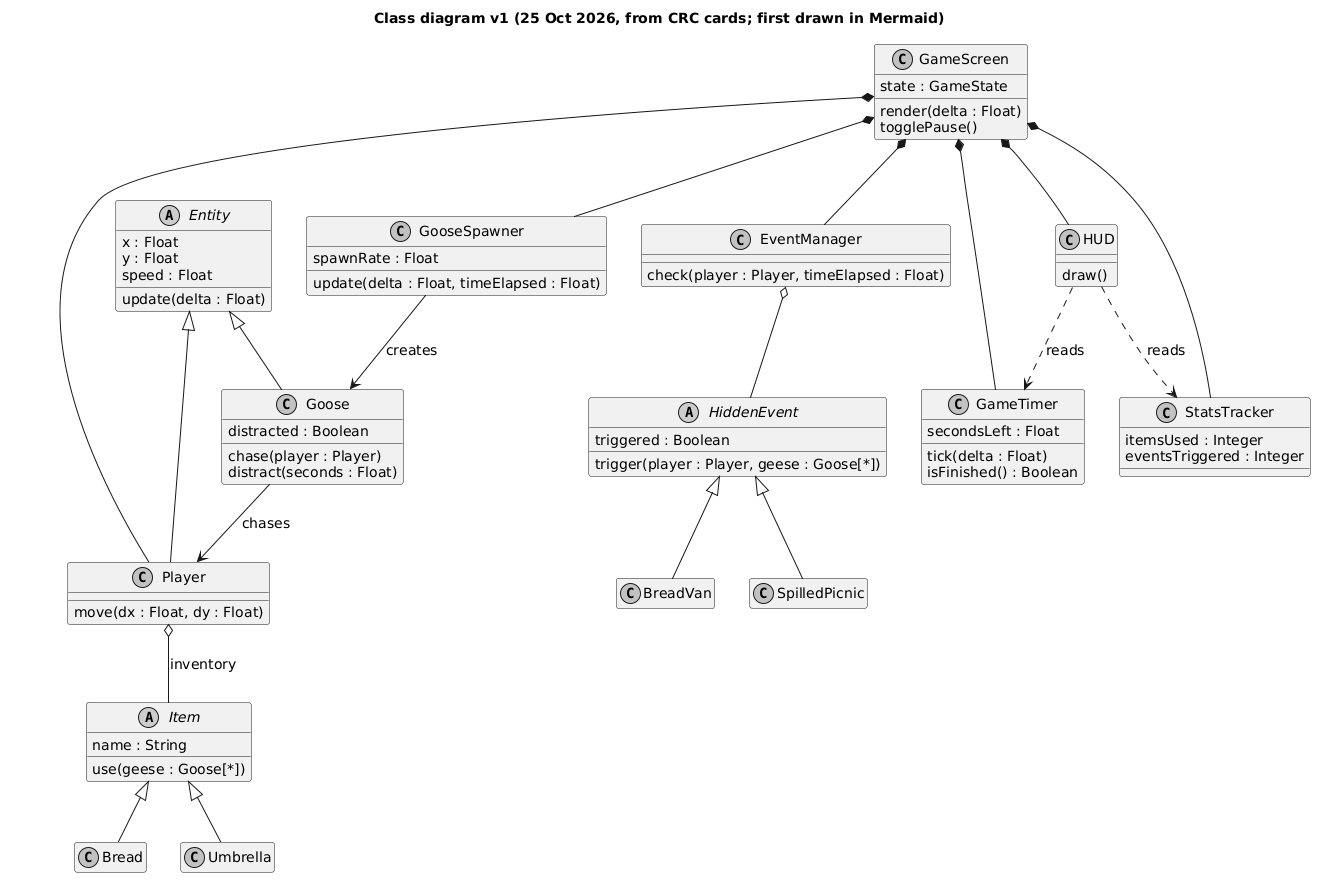

The diagram above was rendered by PlantUML. Its source (embedded in the PNG):
@startuml
skinparam defaultFontName Arial
skinparam defaultFontSize 14
skinparam shadowing false
skinparam classAttributeIconSize 0
skinparam monochrome true
title Class diagram v1 (25 Oct 2026, from CRC cards; first drawn in Mermaid)

class GameScreen {
  state : GameState
  render(delta : Float)
  togglePause()
}
abstract class Entity {
  x : Float
  y : Float
  speed : Float
  update(delta : Float)
}
class Player {
  move(dx : Float, dy : Float)
}
class Goose {
  distracted : Boolean
  chase(player : Player)
  distract(seconds : Float)
}
class GooseSpawner {
  spawnRate : Float
  update(delta : Float, timeElapsed : Float)
}
abstract class Item {
  name : String
  use(geese : Goose[*])
}
abstract class HiddenEvent {
  triggered : Boolean
  trigger(player : Player, geese : Goose[*])
}
class EventManager {
  check(player : Player, timeElapsed : Float)
}
class GameTimer {
  secondsLeft : Float
  tick(delta : Float)
  isFinished() : Boolean
}
class StatsTracker {
  itemsUsed : Integer
  eventsTriggered : Integer
}
class HUD {
  draw()
}
Entity <|-- Player
Entity <|-- Goose
Item <|-- Bread
Item <|-- Umbrella
HiddenEvent <|-- BreadVan
HiddenEvent <|-- SpilledPicnic
GameScreen *-- Player
GameScreen *-- GooseSpawner
GameScreen *-- EventManager
GameScreen *-- GameTimer
GameScreen *-- StatsTracker
GameScreen *-- HUD
GooseSpawner --> Goose : creates
EventManager o-- HiddenEvent
Player o-- Item : inventory
Goose --> Player : chases
HUD ..> GameTimer : reads
HUD ..> StatsTracker : reads
hide Bread members
hide Umbrella members
hide BreadVan members
hide SpilledPicnic members
@enduml